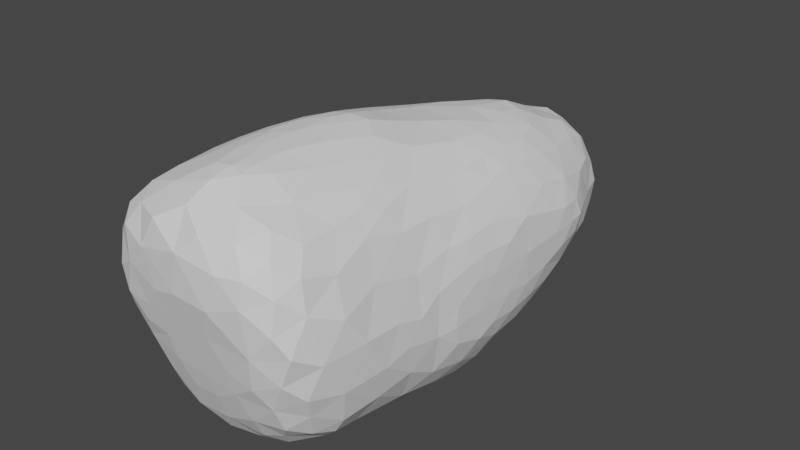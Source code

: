 # Source: viewmodelclippedretop.blend  (saved by Blender 3.2.14; exported with 4.5.12 LTS)
import bpy
from mathutils import Matrix  # noqa: F401  (used for matrix-valued properties, if any)

bpy.ops.wm.read_factory_settings(use_empty=True)
scene = bpy.context.scene
scene.name = 'Scene'

# ---- collections
col_collection = bpy.data.collections.new('Collection'); scene.collection.children.link(col_collection)

# ---- world
world_world = bpy.data.worlds.new('World'); scene.world = world_world
world_world.use_nodes = True; world_world.node_tree.nodes.clear()
_N = world_world.node_tree.nodes; _L = world_world.node_tree.links
n0 = _N.new('ShaderNodeOutputWorld'); n0.name = 'World Output'; n0.location = (300, 300)
n1 = _N.new('ShaderNodeBackground'); n1.name = 'Background'; n1.location = (10, 300)
n1.inputs[0].default_value = (0.05088, 0.05088, 0.05088, 1.0)
_L.new(n1.outputs[0], n0.inputs[0])
n0.is_active_output = True
world_world.color = (0.05088, 0.05088, 0.05088)
world_world.use_sun_shadow = False
world_world.sun_shadow_jitter_overblur = 0.0

# ---- meshes
me_sphere = bpy.data.meshes.new('Sphere')
me_sphere.from_pydata([(-0.2603, -0.2577, 0.005979), (-0.2611, -0.1729, -0.1782), (-0.2772, -0.1968, -0.09819), (-0.2861, -0.2183, -0.03853), (-0.2871, -0.1089, -0.1814), (-0.2994, -0.1419, -0.1413), (-0.3143, -0.1457, -0.05734), (-0.2763, -0.03163, -0.2026), (-0.314, -0.05837, -0.115), (-0.3376, -0.045, -0.01381), (-0.1973, -0.2765, 0.003564), (-0.1765, -0.1672, -0.2558), (-0.2128, -0.1914, -0.2135), (-0.2015, -0.2242, -0.1467), (-0.225, -0.2491, -0.05722), (-0.1795, -0.1079, -0.2788), (-0.2379, -0.1218, -0.2379), (-0.2044, -0.06372, -0.2713), (-0.236, -0.02628, -0.2537), (-0.135, -0.2761, -0.009773), (-0.1084, -0.1712, -0.2715), (-0.142, -0.208, -0.2208), (-0.1038, -0.2402, -0.1423), (-0.135, -0.2587, -0.07313), (-0.1233, -0.1218, -0.2868), (-0.1534, -0.045, -0.2899), (-0.045, -0.2792, -0.01497), (-0.06864, -0.1885, -0.2579), (-0.03458, -0.2205, -0.2013), (-0.02628, -0.2491, -0.1283), (-0.045, -0.2626, -0.07832), (-0.05048, -0.1472, -0.2831), (-0.04503, -0.04529, -0.2924), (-0.2837, -0.258, 0.07236), (-0.2653, -0.2754, 0.1106), (-0.2679, -0.2609, 0.1838), (-0.3111, -0.2, 0.03884), (-0.2983, -0.2391, 0.1285), (-0.2938, -0.1954, 0.2044), (-0.3365, -0.1038, 0.045), (-0.3167, -0.149, 0.148), (-0.2965, -0.1377, 0.2228), (-0.268, -0.09693, 0.2674), (-0.3452, -0.02628, 0.06372), (-0.3333, -0.045, 0.135), (-0.3021, -0.05553, 0.2216), (-0.2613, -0.02146, 0.2777), (-0.2381, -0.284, 0.05842), (-0.2029, -0.2992, 0.1446), (-0.2197, -0.2878, 0.2198), (-0.184, -0.2687, 0.2719), (-0.2465, -0.2507, 0.2467), (-0.2192, -0.21, 0.2874), (-0.2612, -0.1777, 0.2611), (-0.2065, -0.1524, 0.3037), (-0.2026, -0.05522, 0.3132), (-0.1662, -0.2916, 0.05606), (-0.1163, -0.3089, 0.1163), (-0.1447, -0.3107, 0.2046), (-0.1108, -0.3007, 0.2738), (-0.133, -0.2235, 0.3163), (-0.1507, -0.119, 0.3331), (-0.0873, -0.09339, 0.3575), (-0.1315, -0.03882, 0.3482), (-0.08506, -0.01931, 0.3623), (-0.07619, -0.2955, 0.0533), (-0.045, -0.3177, 0.135), (-0.03163, -0.3211, 0.2336), (-0.04557, -0.2697, 0.3107), (-0.03584, -0.2153, 0.3445), (-0.02842, -0.1666, 0.3597), (-0.07494, -0.1669, 0.3526), (-0.03143, -0.1117, 0.3628), (-0.05288, -0.0563, 0.3645), (-0.2732, 0.06372, -0.2052), (-0.3035, 0.05837, -0.138), (-0.3296, 0.045, -0.045), (-0.2829, 0.1105, -0.1796), (-0.2962, 0.1616, -0.1236), (-0.3199, 0.135, -0.045), (-0.2656, 0.1854, -0.1842), (-0.285, 0.2259, -0.129), (-0.3015, 0.2386, -0.05522), (-0.2808, 0.2858, -0.1085), (-0.2908, 0.3432, -0.03549), (-0.2732, 0.3673, -0.09688), (-0.2823, 0.4081, -0.04225), (-0.2771, 0.4797, -0.0131), (-0.2669, 0.5416, -0.01233), (-0.2001, 0.03163, -0.2721), (-0.2532, 0.02628, -0.2365), (-0.1788, 0.1102, -0.28), (-0.2371, 0.1278, -0.2371), (-0.1837, 0.185, -0.2651), (-0.2251, 0.226, -0.2252), (-0.2552, 0.2662, -0.1719), (-0.214, 0.295, -0.2141), (-0.2485, 0.3488, -0.1548), (-0.1983, 0.4053, -0.1979), (-0.2499, 0.4081, -0.1365), (-0.2657, 0.4481, -0.08614), (-0.1881, 0.5262, -0.1869), (-0.2367, 0.4712, -0.1387), (-0.2565, 0.527, -0.07323), (-0.1851, 0.5751, -0.1841), (-0.2208, 0.5793, -0.125), (-0.2477, 0.5949, -0.02702), (-0.1742, 0.6319, -0.1736), (-0.1983, 0.6669, -0.1266), (-0.213, 0.685, -0.05379), (-0.1137, 0.05837, -0.2956), (-0.1233, 0.1612, -0.2901), (-0.1283, 0.2253, -0.2822), (-0.1709, 0.2658, -0.2548), (-0.1075, 0.2832, -0.2778), (-0.1538, 0.3451, -0.2475), (-0.09423, 0.3631, -0.2706), (-0.1344, 0.4033, -0.2484), (-0.1337, 0.4692, -0.2353), (-0.1225, 0.5805, -0.2179), (-0.1266, 0.6672, -0.1962), (-0.1584, 0.7058, -0.1582), (-0.02628, 0.06372, -0.2983), (-0.06372, 0.1163, -0.2998), (-0.04191, 0.2251, -0.2915), (-0.03382, 0.3398, -0.2841), (-0.03911, 0.3998, -0.2781), (-0.07938, 0.4424, -0.2634), (-0.007025, 0.4571, -0.2736), (-0.06289, 0.5171, -0.2524), (-0.02717, 0.5743, -0.2448), (-0.04128, 0.6688, -0.2135), (-0.1847, 0.7302, -0.1018), (-0.1938, 0.7713, -0.02971), (-0.1793, 0.8103, -0.03904), (-0.09583, 0.7287, -0.1831), (-0.1328, 0.7734, -0.1387), (-0.1644, 0.8016, -0.07927), (-0.1109, 0.8321, -0.1158), (-0.1418, 0.8696, -0.0306), (-0.08635, 0.902, -0.08877), (-0.09915, 0.9449, -0.02934), (-0.07205, 0.9784, -0.03311), (-0.02022, 0.7534, -0.191), (-0.05225, 0.8049, -0.1589), (-0.05271, 0.8724, -0.1298), (-0.01901, 0.9046, -0.1158), (-0.03298, 0.961, -0.0579), (-0.04957, 0.9934, -0.01414), (-0.3416, 0.02628, 0.02628), (-0.3397, 0.045, 0.1038), (-0.3132, 0.05312, 0.2003), (-0.2791, 0.01935, 0.2604), (-0.3364, 0.1038, 0.045), (-0.3185, 0.1481, 0.1472), (-0.2959, 0.1337, 0.2214), (-0.2671, 0.09347, 0.2661), (-0.3236, 0.1938, 0.045), (-0.3071, 0.2562, 0.1269), (-0.285, 0.2153, 0.2074), (-0.3037, 0.3005, 0.05812), (-0.2923, 0.3233, 0.1375), (-0.2849, 0.2874, 0.1794), (-0.2857, 0.417, 0.02914), (-0.2859, 0.3827, 0.1109), (-0.2629, 0.3598, 0.1801), (-0.2787, 0.4941, 0.04734), (-0.2728, 0.4614, 0.1029), (-0.2726, 0.5344, 0.03164), (-0.238, 0.03888, 0.2948), (-0.2592, 0.1743, 0.2588), (-0.2072, 0.1192, 0.3051), (-0.2514, 0.2319, 0.251), (-0.207, 0.216, 0.2868), (-0.2381, 0.3031, 0.238), (-0.18, 0.2883, 0.2886), (-0.2497, 0.4395, 0.1621), (-0.2198, 0.3981, 0.2192), (-0.1817, 0.3608, 0.2656), (-0.2591, 0.5356, 0.08575), (-0.2344, 0.5156, 0.1484), (-0.2037, 0.468, 0.2028), (-0.2459, 0.5961, 0.05346), (-0.2256, 0.5813, 0.1266), (-0.1871, 0.5505, 0.1868), (-0.2231, 0.671, 0.03924), (-0.2077, 0.647, 0.1144), (-0.1653, 0.05553, 0.332), (-0.106, 0.02172, 0.3578), (-0.1512, 0.1528, 0.3299), (-0.09222, 0.09735, 0.3585), (-0.1206, 0.245, 0.3254), (-0.1224, 0.3387, 0.3037), (-0.1637, 0.44, 0.2515), (-0.1266, 0.3982, 0.2877), (-0.1492, 0.5158, 0.235), (-0.1038, 0.462, 0.2789), (-0.1727, 0.6284, 0.1725), (-0.13, 0.5811, 0.2258), (-0.1556, 0.7068, 0.1557), (-0.117, 0.6477, 0.2105), (-0.04251, 0.04277, 0.365), (-0.0807, 0.1737, 0.3535), (-0.04636, 0.1325, 0.364), (-0.03917, 0.2223, 0.3502), (-0.03222, 0.1735, 0.3616), (-0.04657, 0.2844, 0.3325), (-0.04233, 0.4032, 0.307), (-0.08923, 0.5408, 0.2622), (-0.04382, 0.5002, 0.2891), (-0.07105, 0.6183, 0.2476), (-0.02149, 0.5568, 0.2807), (-0.03801, 0.6976, 0.2337), (-0.0003336, 0.6276, 0.2692), (-0.2022, 0.746, 0.0244), (-0.186, 0.7274, 0.09908), (-0.1788, 0.8102, 0.009675), (-0.164, 0.8018, 0.07865), (-0.1397, 0.7704, 0.1387), (-0.101, 0.7282, 0.1912), (-0.1399, 0.8643, 0.05068), (-0.1187, 0.8331, 0.1174), (-0.1107, 0.9205, 0.0217), (-0.08707, 0.9024, 0.09159), (-0.07344, 0.9763, 0.01123), (-0.08157, 0.8063, 0.1688), (-0.04218, 0.7641, 0.2099), (-0.05469, 0.8713, 0.1452), (-0.008515, 0.8222, 0.1934), (-0.03272, 0.9625, 0.06113), (-0.02019, 0.9139, 0.1267), (-0.02492, 0.9961, 0.009648), (0.045, -0.2819, -0.02016), (0.004838, -0.1695, -0.2617), (0.04763, -0.1984, -0.2209), (0.05893, -0.2363, -0.1573), (0.045, -0.2654, -0.08352), (0.02524, -0.1034, -0.2806), (0.07735, -0.1585, -0.2479), (0.04304, -0.04648, -0.2818), (0.08768, -0.08669, -0.2626), (0.1108, -0.279, -0.03618), (0.1038, -0.1939, -0.1975), (0.1394, -0.2235, -0.1495), (0.1393, -0.2518, -0.08686), (0.1431, -0.1183, -0.2221), (0.09289, -0.005892, -0.2683), (0.1311, -0.04648, -0.2437), (0.1803, -0.2661, -0.006746), (0.1678, -0.1768, -0.1712), (0.1902, -0.2011, -0.1055), (0.2061, -0.2228, -0.05002), (0.1832, -0.1257, -0.1868), (0.2074, -0.1261, -0.148), (0.2328, -0.1474, -0.0597), (0.1781, -0.05871, -0.1993), (0.2288, -0.045, -0.1266), (0.2521, -0.045, -0.045), (0.01381, -0.299, 0.05055), (0.045, -0.3222, 0.135), (0.07502, -0.3186, 0.2208), (0.02158, -0.3034, 0.2786), (0.0524, -0.2296, 0.3206), (0.01073, -0.1793, 0.3548), (0.04324, -0.1277, 0.3488), (0.004531, -0.1376, 0.3597), (0.07061, -0.045, 0.3401), (0.001115, -0.05805, 0.3612), (0.1283, -0.296, 0.04905), (0.1299, -0.3122, 0.165), (0.1354, -0.3054, 0.2257), (0.09833, -0.281, 0.2796), (0.165, -0.2621, 0.2556), (0.1302, -0.2248, 0.2975), (0.1129, -0.1456, 0.3137), (0.1262, -0.045, 0.3093), (0.2088, -0.265, 0.06685), (0.1847, -0.2862, 0.1131), (0.1867, -0.2759, 0.1896), (0.233, -0.2034, 0.03254), (0.2193, -0.2293, 0.1474), (0.2042, -0.2242, 0.2217), (0.1763, -0.188, 0.2673), (0.253, -0.1038, 0.045), (0.2438, -0.1537, 0.1163), (0.2185, -0.1463, 0.2003), (0.1764, -0.1003, 0.2677), (0.2578, -0.01381, 0.045), (0.2364, -0.05837, 0.1484), (0.2034, -0.045, 0.2342), (0.1689, -0.02628, 0.2765), (0.03277, 0.01796, -0.2875), (0.02321, 0.1216, -0.2922), (0.05731, 0.2063, -0.2889), (0.05241, 0.3016, -0.287), (0.02584, 0.4086, -0.2803), (0.04162, 0.4674, -0.2757), (0.04229, 0.5215, -0.2573), (0.02628, 0.6101, -0.2355), (0.06944, 0.6657, -0.2103), (0.08762, 0.06917, -0.2767), (0.1414, 0.03519, -0.2472), (0.1026, 0.135, -0.276), (0.1621, 0.135, -0.249), (0.1092, 0.225, -0.2794), (0.1689, 0.225, -0.2539), (0.1308, 0.315, -0.2743), (0.1852, 0.315, -0.2437), (0.09396, 0.3796, -0.2797), (0.1513, 0.4134, -0.2528), (0.0893, 0.4521, -0.27), (0.1284, 0.4947, -0.2451), (0.1213, 0.5823, -0.2195), (0.1237, 0.6633, -0.1945), (0.1573, 0.7038, -0.156), (0.2074, 0.05732, -0.1886), (0.2483, 0.03654, -0.1), (0.2595, 0.0176, -0.02628), (0.2128, 0.165, -0.2065), (0.2444, 0.1156, -0.1432), (0.2653, 0.1044, -0.04175), (0.2072, 0.2437, -0.2251), (0.2454, 0.2133, -0.1655), (0.2269, 0.2963, -0.2018), (0.2537, 0.3272, -0.1488), (0.2133, 0.3752, -0.2063), (0.245, 0.425, -0.1506), (0.2679, 0.4501, -0.09032), (0.1954, 0.4959, -0.1922), (0.2462, 0.4871, -0.1288), (0.2569, 0.5228, -0.09352), (0.1869, 0.5739, -0.1854), (0.2219, 0.5641, -0.1428), (0.2537, 0.5924, -0.0663), (0.1737, 0.6302, -0.173), (0.2126, 0.6524, -0.1151), (0.2333, 0.6975, -0.04), (0.27, 0.1732, -0.08828), (0.2734, 0.1563, -0.04094), (0.2705, 0.2475, -0.1129), (0.2754, 0.2291, -0.03547), (0.2741, 0.2929, -0.09), (0.279, 0.3448, -0.03588), (0.2714, 0.3693, -0.09712), (0.2783, 0.4104, -0.04517), (0.2764, 0.4893, -0.03221), (0.2785, 0.5597, -0.00424), (0.2687, 0.6276, 0.0009429), (0.01888, 0.7265, -0.1998), (0.05129, 0.7893, -0.1635), (0.02375, 0.8688, -0.1327), (0.02015, 0.9294, -0.09488), (0.04537, 0.9615, -0.03714), (-0.01276, 0.992, -0.01797), (0.09404, 0.7252, -0.1804), (0.1321, 0.7725, -0.1386), (0.1696, 0.807, -0.08198), (0.1117, 0.8327, -0.117), (0.1454, 0.8707, -0.05478), (0.08968, 0.8997, -0.08618), (0.1102, 0.9245, -0.008554), (0.1903, 0.7305, -0.1039), (0.2108, 0.7659, -0.04364), (0.1935, 0.8223, -0.009493), (0.09187, 0.045, 0.3296), (0.02895, 0.045, 0.3576), (0.05943, 0.1445, 0.343), (-0.006053, 0.1264, 0.3628), (0.02508, 0.2361, 0.3404), (0.008843, 0.1836, 0.3559), (0.04432, 0.3153, 0.3204), (0.07613, 0.4049, 0.3037), (0.02851, 0.5095, 0.293), (0.04446, 0.6001, 0.2798), (0.04543, 0.6732, 0.2592), (0.04541, 0.6403, 0.274), (0.1471, 0.045, 0.2958), (0.1144, 0.1163, 0.3163), (0.1107, 0.2119, 0.312), (0.1303, 0.3236, 0.2941), (0.1751, 0.445, 0.26), (0.1328, 0.4045, 0.2885), (0.1781, 0.5197, 0.2485), (0.1215, 0.4858, 0.2827), (0.1496, 0.5934, 0.2518), (0.09377, 0.5596, 0.2814), (0.1241, 0.6956, 0.2322), (0.08881, 0.6278, 0.268), (0.2631, 0.05329, 0.02771), (0.2464, 0.05712, 0.1226), (0.2155, 0.045, 0.2101), (0.1849, 0.02628, 0.2596), (0.2637, 0.1082, 0.06428), (0.247, 0.1566, 0.1426), (0.2172, 0.135, 0.2102), (0.1706, 0.1216, 0.273), (0.2676, 0.1823, 0.0821), (0.2554, 0.2209, 0.14), (0.226, 0.2374, 0.2011), (0.1776, 0.225, 0.266), (0.2555, 0.3036, 0.1532), (0.22, 0.3406, 0.2198), (0.1874, 0.2898, 0.2579), (0.2414, 0.4049, 0.1871), (0.2121, 0.4045, 0.2299), (0.1783, 0.3642, 0.264), (0.2511, 0.495, 0.1652), (0.2164, 0.4686, 0.2184), (0.2497, 0.5928, 0.1473), (0.2103, 0.5538, 0.2103), (0.2588, 0.673, 0.04435), (0.2307, 0.6952, 0.1234), (0.1977, 0.6381, 0.1982), (0.2727, 0.1649, 0.008501), (0.2751, 0.2242, 0.04174), (0.2712, 0.2618, 0.09608), (0.2783, 0.2861, 0.03523), (0.2772, 0.3378, 0.09168), (0.2811, 0.4061, 0.03742), (0.2723, 0.405, 0.1265), (0.2816, 0.5262, 0.04268), (0.2758, 0.495, 0.1053), (0.2777, 0.5999, 0.04375), (0.2775, 0.559, 0.09116), (0.2734, 0.64, 0.04439), (0.2666, 0.6274, 0.08722), (0.0441, 0.7608, 0.2199), (0.04127, 0.8767, 0.1554), (0.04372, 0.8296, 0.1991), (0.06196, 0.9523, 0.04058), (0.02287, 0.9395, 0.1042), (0.007416, 0.9874, 0.01296), (0.1624, 0.7986, 0.1631), (0.129, 0.7607, 0.2074), (0.1547, 0.8755, 0.04084), (0.1332, 0.8589, 0.1338), (0.09729, 0.8198, 0.1881), (0.1118, 0.9286, 0.04178), (0.09593, 0.9149, 0.09677), (0.2195, 0.7601, 0.04285), (0.2064, 0.7594, 0.1282), (0.1816, 0.7243, 0.1822), (0.198, 0.8281, 0.04254), (0.1873, 0.8191, 0.09696)], [], [(5, 1, 2), (6, 2, 3), (8, 4, 5), (8, 6, 9), (13, 1, 12), (14, 2, 13), (14, 0, 3), (16, 11, 12), (16, 1, 4), (17, 16, 18), (7, 16, 4), (21, 11, 20), (13, 21, 22), (23, 13, 22), (14, 19, 10), (24, 11, 15), (25, 15, 17), (21, 27, 28), (22, 28, 29), (30, 22, 29), (23, 26, 19), (31, 20, 24), (32, 24, 25), (36, 0, 33), (37, 33, 34), (37, 35, 38), (6, 36, 39), (40, 36, 37), (40, 38, 41), (9, 39, 43), (44, 39, 40), (45, 40, 41), (45, 42, 46), (47, 0, 10), (34, 47, 48), (35, 48, 49), (51, 35, 49), (51, 50, 52), (53, 38, 51), (53, 52, 54), (42, 53, 54), (55, 42, 54), (56, 10, 19), (48, 56, 57), (58, 48, 57), (50, 58, 59), (60, 50, 59), (54, 60, 61), (55, 61, 63), (63, 62, 64), (65, 19, 26), (57, 65, 66), (58, 66, 67), (59, 67, 68), (60, 68, 69), (71, 60, 69), (71, 70, 72), (62, 71, 72), (73, 62, 72), (75, 7, 8), (76, 8, 9), (77, 75, 78), (79, 75, 76), (80, 78, 81), (82, 78, 79), (83, 82, 84), (85, 84, 86), (89, 18, 90), (90, 7, 74), (92, 89, 90), (92, 74, 77), (93, 92, 94), (80, 92, 77), (95, 80, 81), (96, 95, 97), (83, 95, 81), (98, 97, 99), (85, 97, 83), (100, 85, 86), (102, 98, 99), (102, 100, 103), (87, 100, 86), (105, 101, 102), (105, 103, 106), (88, 103, 87), (107, 105, 108), (109, 105, 106), (89, 25, 17), (91, 110, 89), (93, 111, 91), (113, 93, 94), (114, 113, 115), (96, 113, 94), (116, 115, 117), (98, 115, 96), (118, 98, 101), (119, 101, 104), (107, 119, 104), (121, 107, 108), (110, 32, 25), (123, 110, 111), (124, 111, 112), (114, 124, 112), (116, 125, 114), (127, 116, 117), (128, 127, 129), (118, 127, 117), (119, 129, 118), (131, 119, 120), (132, 109, 133), (135, 121, 136), (132, 121, 108), (137, 132, 133), (138, 137, 139), (134, 137, 133), (140, 139, 141), (135, 131, 120), (144, 135, 136), (138, 144, 136), (140, 145, 138), (147, 140, 141), (142, 147, 141), (149, 9, 43), (150, 43, 44), (151, 44, 45), (152, 45, 46), (153, 76, 149), (153, 150, 154), (154, 151, 155), (156, 151, 152), (157, 79, 153), (157, 154, 158), (159, 154, 155), (160, 82, 157), (160, 158, 161), (162, 158, 159), (163, 84, 160), (164, 160, 161), (165, 161, 162), (87, 163, 166), (167, 163, 164), (168, 87, 166), (169, 46, 55), (156, 170, 155), (156, 169, 171), (159, 170, 172), (173, 170, 171), (174, 159, 172), (174, 173, 175), (165, 176, 164), (165, 174, 177), (178, 174, 175), (167, 179, 166), (167, 176, 180), (181, 176, 177), (182, 88, 168), (168, 179, 182), (183, 179, 180), (184, 180, 181), (185, 106, 182), (186, 182, 183), (187, 55, 63), (188, 63, 64), (171, 187, 189), (190, 187, 188), (173, 189, 191), (175, 191, 192), (178, 193, 177), (178, 192, 194), (181, 193, 195), (196, 193, 194), (184, 197, 183), (184, 195, 198), (186, 197, 199), (200, 197, 198), (201, 64, 73), (190, 202, 189), (190, 201, 203), (191, 202, 204), (205, 202, 203), (206, 191, 204), (207, 192, 206), (196, 208, 195), (196, 207, 209), (198, 208, 210), (211, 208, 209), (200, 210, 212), (213, 210, 211), (214, 109, 185), (215, 185, 186), (216, 133, 214), (215, 217, 214), (215, 199, 218), (219, 199, 200), (216, 139, 134), (216, 217, 220), (221, 217, 218), (222, 139, 220), (223, 220, 221), (224, 141, 222), (219, 225, 218), (219, 212, 226), (221, 225, 227), (228, 225, 226), (223, 229, 222), (223, 227, 230), (224, 148, 142), (224, 229, 231), (28, 233, 234), (235, 28, 234), (236, 29, 235), (30, 232, 26), (31, 233, 27), (238, 233, 237), (32, 237, 31), (240, 237, 239), (235, 242, 243), (244, 235, 243), (236, 241, 232), (238, 242, 234), (240, 246, 247), (240, 245, 238), (243, 249, 250), (244, 250, 251), (244, 248, 241), (245, 249, 242), (253, 249, 252), (254, 250, 253), (255, 245, 247), (255, 253, 252), (256, 254, 253), (258, 26, 232), (66, 258, 259), (67, 259, 260), (261, 67, 260), (262, 68, 261), (263, 69, 262), (264, 263, 262), (265, 70, 263), (267, 264, 266), (267, 72, 265), (268, 232, 241), (259, 268, 269), (260, 269, 270), (271, 260, 270), (272, 271, 270), (262, 271, 273), (274, 262, 273), (266, 274, 275), (268, 248, 276), (277, 268, 276), (278, 269, 277), (279, 248, 251), (280, 276, 279), (280, 278, 277), (272, 278, 281), (282, 272, 281), (254, 279, 251), (284, 279, 283), (285, 280, 284), (285, 282, 281), (274, 282, 286), (257, 283, 254), (288, 283, 287), (288, 285, 284), (289, 286, 285), (275, 286, 290), (291, 32, 122), (292, 122, 123), (124, 292, 123), (294, 124, 125), (295, 125, 126), (128, 295, 126), (297, 128, 129), (130, 297, 129), (131, 298, 130), (291, 246, 239), (301, 246, 300), (292, 300, 291), (302, 301, 300), (293, 302, 292), (304, 303, 302), (294, 304, 293), (306, 305, 304), (308, 294, 295), (309, 306, 308), (310, 295, 296), (310, 309, 308), (297, 310, 296), (312, 297, 298), (299, 312, 298), (301, 255, 247), (315, 256, 255), (316, 257, 256), (303, 315, 301), (319, 315, 318), (320, 316, 319), (305, 318, 303), (322, 318, 321), (307, 321, 305), (323, 322, 321), (325, 307, 309), (325, 324, 323), (328, 309, 311), (328, 326, 325), (329, 327, 326), (312, 328, 311), (332, 328, 331), (332, 330, 329), (334, 312, 313), (334, 332, 331), (314, 334, 313), (335, 333, 332), (320, 337, 338), (322, 337, 319), (340, 337, 339), (324, 339, 322), (341, 340, 339), (343, 324, 326), (343, 342, 341), (327, 343, 326), (345, 327, 330), (333, 345, 330), (347, 333, 336), (348, 131, 143), (349, 143, 144), (350, 144, 145), (146, 350, 145), (147, 351, 146), (353, 147, 148), (354, 299, 348), (354, 314, 313), (349, 354, 348), (357, 349, 350), (357, 356, 355), (359, 350, 351), (359, 358, 357), (352, 359, 351), (361, 314, 355), (361, 336, 335), (356, 361, 355), (363, 356, 358), (365, 266, 364), (201, 267, 365), (366, 365, 364), (367, 201, 365), (369, 366, 368), (369, 204, 205), (205, 367, 369), (206, 368, 370), (207, 370, 371), (372, 207, 371), (211, 372, 373), (213, 374, 212), (213, 373, 375), (364, 275, 376), (377, 364, 376), (378, 366, 377), (370, 378, 379), (371, 379, 381), (383, 380, 382), (383, 371, 381), (384, 383, 382), (385, 372, 383), (387, 384, 386), (387, 374, 375), (387, 373, 385), (317, 287, 257), (389, 287, 388), (390, 288, 389), (391, 289, 390), (376, 290, 391), (320, 388, 317), (392, 389, 388), (394, 389, 393), (395, 390, 394), (395, 376, 391), (396, 393, 392), (398, 393, 397), (399, 394, 398), (378, 395, 399), (400, 398, 397), (402, 398, 401), (379, 399, 402), (403, 401, 400), (405, 401, 404), (405, 380, 381), (405, 379, 402), (407, 403, 406), (407, 380, 404), (409, 406, 408), (409, 382, 407), (412, 408, 411), (412, 384, 409), (413, 320, 338), (340, 413, 338), (396, 413, 414), (415, 396, 414), (416, 340, 342), (416, 415, 414), (400, 415, 417), (418, 342, 344), (418, 417, 416), (419, 400, 417), (345, 418, 344), (421, 418, 420), (406, 419, 421), (346, 420, 345), (423, 420, 422), (408, 421, 423), (347, 422, 346), (410, 347, 336), (425, 422, 424), (425, 410, 411), (425, 408, 423), (426, 212, 374), (228, 427, 227), (228, 426, 428), (430, 229, 230), (230, 427, 430), (431, 352, 353), (231, 353, 148), (431, 229, 429), (426, 386, 433), (436, 432, 435), (436, 427, 428), (436, 426, 433), (360, 434, 358), (429, 360, 352), (438, 434, 437), (438, 429, 430), (438, 427, 435), (439, 336, 362), (439, 411, 410), (441, 411, 440), (441, 432, 433), (441, 386, 412), (363, 439, 362), (434, 363, 358), (443, 439, 442), (443, 434, 435), (443, 432, 440), (5, 4, 1), (6, 5, 2), (8, 7, 4), (8, 5, 6), (13, 2, 1), (14, 3, 2), (14, 10, 0), (16, 15, 11), (16, 12, 1), (17, 15, 16), (7, 18, 16), (21, 12, 11), (13, 12, 21), (23, 14, 13), (14, 23, 19), (24, 20, 11), (25, 24, 15), (21, 20, 27), (22, 21, 28), (30, 23, 22), (23, 30, 26), (31, 27, 20), (32, 31, 24), (36, 3, 0), (37, 36, 33), (37, 34, 35), (6, 3, 36), (40, 39, 36), (40, 37, 38), (9, 6, 39), (44, 43, 39), (45, 44, 40), (45, 41, 42), (47, 33, 0), (34, 33, 47), (35, 34, 48), (51, 38, 35), (51, 49, 50), (53, 41, 38), (53, 51, 52), (42, 41, 53), (55, 46, 42), (56, 47, 10), (48, 47, 56), (58, 49, 48), (50, 49, 58), (60, 52, 50), (54, 52, 60), (55, 54, 61), (63, 61, 62), (65, 56, 19), (57, 56, 65), (58, 57, 66), (59, 58, 67), (60, 59, 68), (71, 61, 60), (71, 69, 70), (62, 61, 71), (73, 64, 62), (75, 74, 7), (76, 75, 8), (77, 74, 75), (79, 78, 75), (80, 77, 78), (82, 81, 78), (83, 81, 82), (85, 83, 84), (89, 17, 18), (90, 18, 7), (92, 91, 89), (92, 90, 74), (93, 91, 92), (80, 94, 92), (95, 94, 80), (96, 94, 95), (83, 97, 95), (98, 96, 97), (85, 99, 97), (100, 99, 85), (102, 101, 98), (102, 99, 100), (87, 103, 100), (105, 104, 101), (105, 102, 103), (88, 106, 103), (107, 104, 105), (109, 108, 105), (89, 110, 25), (91, 111, 110), (93, 112, 111), (113, 112, 93), (114, 112, 113), (96, 115, 113), (116, 114, 115), (98, 117, 115), (118, 117, 98), (119, 118, 101), (107, 120, 119), (121, 120, 107), (110, 122, 32), (123, 122, 110), (124, 123, 111), (114, 125, 124), (116, 126, 125), (127, 126, 116), (128, 126, 127), (118, 129, 127), (119, 130, 129), (131, 130, 119), (132, 108, 109), (135, 120, 121), (132, 136, 121), (137, 136, 132), (138, 136, 137), (134, 139, 137), (140, 138, 139), (135, 143, 131), (144, 143, 135), (138, 145, 144), (140, 146, 145), (147, 146, 140), (142, 148, 147), (149, 76, 9), (150, 149, 43), (151, 150, 44), (152, 151, 45), (153, 79, 76), (153, 149, 150), (154, 150, 151), (156, 155, 151), (157, 82, 79), (157, 153, 154), (159, 158, 154), (160, 84, 82), (160, 157, 158), (162, 161, 158), (163, 86, 84), (164, 163, 160), (165, 164, 161), (87, 86, 163), (167, 166, 163), (168, 88, 87), (169, 152, 46), (156, 171, 170), (156, 152, 169), (159, 155, 170), (173, 172, 170), (174, 162, 159), (174, 172, 173), (165, 177, 176), (165, 162, 174), (178, 177, 174), (167, 180, 179), (167, 164, 176), (181, 180, 176), (182, 106, 88), (168, 166, 179), (183, 182, 179), (184, 183, 180), (185, 109, 106), (186, 185, 182), (187, 169, 55), (188, 187, 63), (171, 169, 187), (190, 189, 187), (173, 171, 189), (175, 173, 191), (178, 194, 193), (178, 175, 192), (181, 177, 193), (196, 195, 193), (184, 198, 197), (184, 181, 195), (186, 183, 197), (200, 199, 197), (201, 188, 64), (190, 203, 202), (190, 188, 201), (191, 189, 202), (205, 204, 202), (206, 192, 191), (207, 194, 192), (196, 209, 208), (196, 194, 207), (198, 195, 208), (211, 210, 208), (200, 198, 210), (213, 212, 210), (214, 133, 109), (215, 214, 185), (216, 134, 133), (215, 218, 217), (215, 186, 199), (219, 218, 199), (216, 220, 139), (216, 214, 217), (221, 220, 217), (222, 141, 139), (223, 222, 220), (224, 142, 141), (219, 226, 225), (219, 200, 212), (221, 218, 225), (228, 227, 225), (223, 230, 229), (223, 221, 227), (224, 231, 148), (224, 222, 229), (28, 27, 233), (235, 29, 28), (236, 30, 29), (30, 236, 232), (31, 237, 233), (238, 234, 233), (32, 239, 237), (240, 238, 237), (235, 234, 242), (244, 236, 235), (236, 244, 241), (238, 245, 242), (240, 239, 246), (240, 247, 245), (243, 242, 249), (244, 243, 250), (244, 251, 248), (245, 252, 249), (253, 250, 249), (254, 251, 250), (255, 252, 245), (255, 256, 253), (256, 257, 254), (258, 65, 26), (66, 65, 258), (67, 66, 259), (261, 68, 67), (262, 69, 68), (263, 70, 69), (264, 265, 263), (265, 72, 70), (267, 265, 264), (267, 73, 72), (268, 258, 232), (259, 258, 268), (260, 259, 269), (271, 261, 260), (272, 273, 271), (262, 261, 271), (274, 264, 262), (266, 264, 274), (268, 241, 248), (277, 269, 268), (278, 270, 269), (279, 276, 248), (280, 277, 276), (280, 281, 278), (272, 270, 278), (282, 273, 272), (254, 283, 279), (284, 280, 279), (285, 281, 280), (285, 286, 282), (274, 273, 282), (257, 287, 283), (288, 284, 283), (288, 289, 285), (289, 290, 286), (275, 274, 286), (291, 239, 32), (292, 291, 122), (124, 293, 292), (294, 293, 124), (295, 294, 125), (128, 296, 295), (297, 296, 128), (130, 298, 297), (131, 299, 298), (291, 300, 246), (301, 247, 246), (292, 302, 300), (302, 303, 301), (293, 304, 302), (304, 305, 303), (294, 306, 304), (306, 307, 305), (308, 306, 294), (309, 307, 306), (310, 308, 295), (310, 311, 309), (297, 311, 310), (312, 311, 297), (299, 313, 312), (301, 315, 255), (315, 316, 256), (316, 317, 257), (303, 318, 315), (319, 316, 315), (320, 317, 316), (305, 321, 318), (322, 319, 318), (307, 323, 321), (323, 324, 322), (325, 323, 307), (325, 326, 324), (328, 325, 309), (328, 329, 326), (329, 330, 327), (312, 331, 328), (332, 329, 328), (332, 333, 330), (334, 331, 312), (334, 335, 332), (314, 335, 334), (335, 336, 333), (320, 319, 337), (322, 339, 337), (340, 338, 337), (324, 341, 339), (341, 342, 340), (343, 341, 324), (343, 344, 342), (327, 344, 343), (345, 344, 327), (333, 346, 345), (347, 346, 333), (348, 299, 131), (349, 348, 143), (350, 349, 144), (146, 351, 350), (147, 352, 351), (353, 352, 147), (354, 313, 299), (354, 355, 314), (349, 355, 354), (357, 355, 349), (357, 358, 356), (359, 357, 350), (359, 360, 358), (352, 360, 359), (361, 335, 314), (361, 362, 336), (356, 362, 361), (363, 362, 356), (365, 267, 266), (201, 73, 267), (366, 367, 365), (367, 203, 201), (369, 367, 366), (369, 368, 204), (205, 203, 367), (206, 204, 368), (207, 206, 370), (372, 209, 207), (211, 209, 372), (213, 375, 374), (213, 211, 373), (364, 266, 275), (377, 366, 364), (378, 368, 366), (370, 368, 378), (371, 370, 379), (383, 381, 380), (383, 372, 371), (384, 385, 383), (385, 373, 372), (387, 385, 384), (387, 386, 374), (387, 375, 373), (317, 388, 287), (389, 288, 287), (390, 289, 288), (391, 290, 289), (376, 275, 290), (320, 392, 388), (392, 393, 389), (394, 390, 389), (395, 391, 390), (395, 377, 376), (396, 397, 393), (398, 394, 393), (399, 395, 394), (378, 377, 395), (400, 401, 398), (402, 399, 398), (379, 378, 399), (403, 404, 401), (405, 402, 401), (405, 404, 380), (405, 381, 379), (407, 404, 403), (407, 382, 380), (409, 407, 406), (409, 384, 382), (412, 409, 408), (412, 386, 384), (413, 392, 320), (340, 414, 413), (396, 392, 413), (415, 397, 396), (416, 414, 340), (416, 417, 415), (400, 397, 415), (418, 416, 342), (418, 419, 417), (419, 403, 400), (345, 420, 418), (421, 419, 418), (406, 403, 419), (346, 422, 420), (423, 421, 420), (408, 406, 421), (347, 424, 422), (410, 424, 347), (425, 423, 422), (425, 424, 410), (425, 411, 408), (426, 226, 212), (228, 428, 427), (228, 226, 426), (430, 429, 229), (230, 227, 427), (431, 429, 352), (231, 431, 353), (431, 231, 229), (426, 374, 386), (436, 433, 432), (436, 435, 427), (436, 428, 426), (360, 437, 434), (429, 437, 360), (438, 435, 434), (438, 437, 429), (438, 430, 427), (439, 410, 336), (439, 440, 411), (441, 412, 411), (441, 440, 432), (441, 433, 386), (363, 442, 439), (434, 442, 363), (443, 440, 439), (443, 442, 434), (443, 435, 432)])
me_sphere.remesh_voxel_size = 0.01
me_sphere.update()

# ---- objects
ob_sphere = bpy.data.objects.new('Sphere', me_sphere)

# ---- transforms, parenting, visibility, modifiers, constraints
ob_sphere.location = (0.0, 0.0, 0.0)

# ---- collection membership
col_collection.objects.link(ob_sphere)

# ---- scene / render settings (as saved in the file)
scene.frame_start = 1; scene.frame_end = 250; scene.frame_set(1)
scene.render.engine = 'BLENDER_EEVEE_NEXT'
scene.cycles.sampling_pattern = 'TABULATED_SOBOL'
scene.cycles.use_light_tree = False
scene.view_settings.view_transform = 'Filmic'
bpy.context.view_layer.update()

# ---- added for rendering (the .blend has no active camera and no usable light): camera, sun
cam_auto = bpy.data.cameras.new('AutoCamera')
cam_auto.lens = 50.0
cam_auto.sensor_width = 36.0
cam_auto.clip_end = 1000.0
ob_auto_camera = bpy.data.objects.new('AutoCamera', cam_auto)
scene.collection.objects.link(ob_auto_camera)
ob_auto_camera.location = (1.45223, -1.44387, 1.2198)
ob_auto_camera.rotation_euler = (1.09748, -7.21219e-08, 0.694738)
scene.camera = ob_auto_camera
light_auto_sun = bpy.data.lights.new('AutoSun', 'SUN')
light_auto_sun.energy = 3.0
light_auto_sun.angle = 0.0523599
ob_auto_sun = bpy.data.objects.new('AutoSun', light_auto_sun)
scene.collection.objects.link(ob_auto_sun)
ob_auto_sun.rotation_euler = (0.872665, 0.174533, 0.523599)
bpy.context.view_layer.update()
